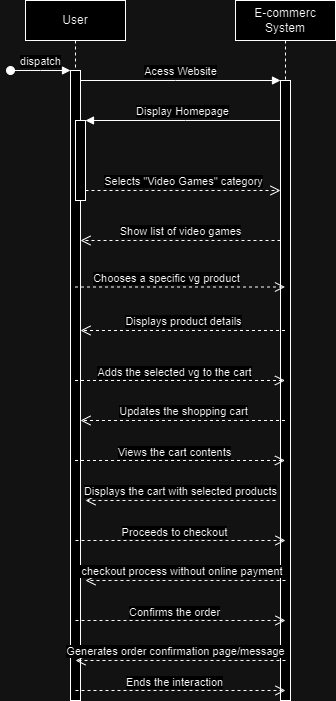

The diagram above was exported from draw.io. Its source (the exported page's mxGraphModel, read from the mxfile embedded in the PNG):
<mxGraphModel dx="1434" dy="800" grid="1" gridSize="10" guides="1" tooltips="1" connect="1" arrows="1" fold="1" page="1" pageScale="1" pageWidth="850" pageHeight="1100" math="0" shadow="0">
  <root>
    <mxCell id="0" />
    <mxCell id="1" parent="0" />
    <mxCell id="aM9ryv3xv72pqoxQDRHE-1" value="User" style="shape=umlLifeline;perimeter=lifelinePerimeter;whiteSpace=wrap;html=1;container=0;dropTarget=0;collapsible=0;recursiveResize=0;outlineConnect=0;portConstraint=eastwest;newEdgeStyle={&quot;edgeStyle&quot;:&quot;elbowEdgeStyle&quot;,&quot;elbow&quot;:&quot;vertical&quot;,&quot;curved&quot;:0,&quot;rounded&quot;:0};" parent="1" vertex="1">
      <mxGeometry x="220" y="130" width="100" height="700" as="geometry" />
    </mxCell>
    <mxCell id="aM9ryv3xv72pqoxQDRHE-2" value="" style="html=1;points=[];perimeter=orthogonalPerimeter;outlineConnect=0;targetShapes=umlLifeline;portConstraint=eastwest;newEdgeStyle={&quot;edgeStyle&quot;:&quot;elbowEdgeStyle&quot;,&quot;elbow&quot;:&quot;vertical&quot;,&quot;curved&quot;:0,&quot;rounded&quot;:0};" parent="aM9ryv3xv72pqoxQDRHE-1" vertex="1">
      <mxGeometry x="45" y="70" width="10" height="630" as="geometry" />
    </mxCell>
    <mxCell id="aM9ryv3xv72pqoxQDRHE-3" value="dispatch" style="html=1;verticalAlign=bottom;startArrow=oval;endArrow=block;startSize=8;edgeStyle=elbowEdgeStyle;elbow=vertical;curved=0;rounded=0;" parent="aM9ryv3xv72pqoxQDRHE-1" target="aM9ryv3xv72pqoxQDRHE-2" edge="1">
      <mxGeometry relative="1" as="geometry">
        <mxPoint x="-15" y="70" as="sourcePoint" />
      </mxGeometry>
    </mxCell>
    <mxCell id="aM9ryv3xv72pqoxQDRHE-4" value="" style="html=1;points=[];perimeter=orthogonalPerimeter;outlineConnect=0;targetShapes=umlLifeline;portConstraint=eastwest;newEdgeStyle={&quot;edgeStyle&quot;:&quot;elbowEdgeStyle&quot;,&quot;elbow&quot;:&quot;vertical&quot;,&quot;curved&quot;:0,&quot;rounded&quot;:0};" parent="aM9ryv3xv72pqoxQDRHE-1" vertex="1">
      <mxGeometry x="50" y="120" width="10" height="80" as="geometry" />
    </mxCell>
    <mxCell id="aM9ryv3xv72pqoxQDRHE-5" value="E-commerc System" style="shape=umlLifeline;perimeter=lifelinePerimeter;whiteSpace=wrap;html=1;container=0;dropTarget=0;collapsible=0;recursiveResize=0;outlineConnect=0;portConstraint=eastwest;newEdgeStyle={&quot;edgeStyle&quot;:&quot;elbowEdgeStyle&quot;,&quot;elbow&quot;:&quot;vertical&quot;,&quot;curved&quot;:0,&quot;rounded&quot;:0};" parent="1" vertex="1">
      <mxGeometry x="430" y="130" width="100" height="700" as="geometry" />
    </mxCell>
    <mxCell id="k_dPVIXfu7UjCfgrYOPW-8" style="edgeStyle=elbowEdgeStyle;rounded=0;orthogonalLoop=1;jettySize=auto;html=1;elbow=vertical;curved=0;" edge="1" parent="aM9ryv3xv72pqoxQDRHE-5" source="aM9ryv3xv72pqoxQDRHE-6" target="aM9ryv3xv72pqoxQDRHE-5">
      <mxGeometry relative="1" as="geometry" />
    </mxCell>
    <mxCell id="aM9ryv3xv72pqoxQDRHE-6" value="" style="html=1;points=[];perimeter=orthogonalPerimeter;outlineConnect=0;targetShapes=umlLifeline;portConstraint=eastwest;newEdgeStyle={&quot;edgeStyle&quot;:&quot;elbowEdgeStyle&quot;,&quot;elbow&quot;:&quot;vertical&quot;,&quot;curved&quot;:0,&quot;rounded&quot;:0};" parent="aM9ryv3xv72pqoxQDRHE-5" vertex="1">
      <mxGeometry x="45" y="80" width="10" height="620" as="geometry" />
    </mxCell>
    <mxCell id="aM9ryv3xv72pqoxQDRHE-7" value="Acess Website" style="html=1;verticalAlign=bottom;endArrow=block;edgeStyle=elbowEdgeStyle;elbow=vertical;curved=0;rounded=0;" parent="1" source="aM9ryv3xv72pqoxQDRHE-2" target="aM9ryv3xv72pqoxQDRHE-6" edge="1">
      <mxGeometry relative="1" as="geometry">
        <mxPoint x="385" y="220" as="sourcePoint" />
        <Array as="points">
          <mxPoint x="370" y="210" />
        </Array>
      </mxGeometry>
    </mxCell>
    <mxCell id="aM9ryv3xv72pqoxQDRHE-8" value="Show list of video games" style="html=1;verticalAlign=bottom;endArrow=open;dashed=1;endSize=8;edgeStyle=elbowEdgeStyle;elbow=horizontal;curved=0;rounded=0;" parent="1" source="aM9ryv3xv72pqoxQDRHE-6" target="aM9ryv3xv72pqoxQDRHE-2" edge="1">
      <mxGeometry relative="1" as="geometry">
        <mxPoint x="385" y="295" as="targetPoint" />
        <Array as="points">
          <mxPoint x="380" y="370" />
        </Array>
      </mxGeometry>
    </mxCell>
    <mxCell id="aM9ryv3xv72pqoxQDRHE-9" value="Display Homepage" style="html=1;verticalAlign=bottom;endArrow=block;edgeStyle=elbowEdgeStyle;elbow=vertical;curved=0;rounded=0;" parent="1" source="aM9ryv3xv72pqoxQDRHE-6" target="aM9ryv3xv72pqoxQDRHE-4" edge="1">
      <mxGeometry relative="1" as="geometry">
        <mxPoint x="365" y="250" as="sourcePoint" />
        <Array as="points">
          <mxPoint x="380" y="250" />
        </Array>
      </mxGeometry>
    </mxCell>
    <mxCell id="aM9ryv3xv72pqoxQDRHE-10" value="Selects &quot;Video Games&quot; category" style="html=1;verticalAlign=bottom;endArrow=open;dashed=1;endSize=8;edgeStyle=elbowEdgeStyle;elbow=vertical;curved=0;rounded=0;" parent="1" source="aM9ryv3xv72pqoxQDRHE-4" target="aM9ryv3xv72pqoxQDRHE-6" edge="1">
      <mxGeometry relative="1" as="geometry">
        <mxPoint x="365" y="325" as="targetPoint" />
        <Array as="points">
          <mxPoint x="370" y="320" />
        </Array>
      </mxGeometry>
    </mxCell>
    <mxCell id="k_dPVIXfu7UjCfgrYOPW-5" value="Chooses a specific vg product" style="html=1;verticalAlign=bottom;endArrow=open;dashed=1;endSize=8;edgeStyle=elbowEdgeStyle;elbow=vertical;curved=0;rounded=0;" edge="1" parent="1" source="aM9ryv3xv72pqoxQDRHE-1" target="aM9ryv3xv72pqoxQDRHE-5">
      <mxGeometry x="-0.1351" relative="1" as="geometry">
        <mxPoint x="459" y="417" as="targetPoint" />
        <Array as="points">
          <mxPoint x="369" y="416.5" />
        </Array>
        <mxPoint x="289" y="416.5" as="sourcePoint" />
        <mxPoint as="offset" />
      </mxGeometry>
    </mxCell>
    <mxCell id="k_dPVIXfu7UjCfgrYOPW-6" value="Displays product details" style="html=1;verticalAlign=bottom;endArrow=open;dashed=1;endSize=8;edgeStyle=elbowEdgeStyle;elbow=horizontal;curved=0;rounded=0;" edge="1" parent="1" source="aM9ryv3xv72pqoxQDRHE-5" target="aM9ryv3xv72pqoxQDRHE-2">
      <mxGeometry relative="1" as="geometry">
        <mxPoint x="287" y="460" as="targetPoint" />
        <Array as="points">
          <mxPoint x="382" y="460" />
        </Array>
        <mxPoint x="457" y="460" as="sourcePoint" />
      </mxGeometry>
    </mxCell>
    <mxCell id="k_dPVIXfu7UjCfgrYOPW-7" value="Adds the selected vg to the cart" style="html=1;verticalAlign=bottom;endArrow=open;dashed=1;endSize=8;edgeStyle=elbowEdgeStyle;elbow=vertical;curved=0;rounded=0;" edge="1" parent="1" source="aM9ryv3xv72pqoxQDRHE-1" target="aM9ryv3xv72pqoxQDRHE-5">
      <mxGeometry x="-0.0616" relative="1" as="geometry">
        <mxPoint x="459" y="510.5" as="targetPoint" />
        <Array as="points">
          <mxPoint x="369" y="510" />
        </Array>
        <mxPoint x="289" y="510" as="sourcePoint" />
        <mxPoint y="1" as="offset" />
      </mxGeometry>
    </mxCell>
    <mxCell id="k_dPVIXfu7UjCfgrYOPW-11" value="Updates the shopping cart" style="html=1;verticalAlign=bottom;endArrow=open;dashed=1;endSize=8;edgeStyle=elbowEdgeStyle;elbow=horizontal;curved=0;rounded=0;" edge="1" parent="1" source="aM9ryv3xv72pqoxQDRHE-5" target="aM9ryv3xv72pqoxQDRHE-2">
      <mxGeometry relative="1" as="geometry">
        <mxPoint x="286" y="550" as="targetPoint" />
        <Array as="points">
          <mxPoint x="381" y="550" />
        </Array>
        <mxPoint x="456" y="550" as="sourcePoint" />
      </mxGeometry>
    </mxCell>
    <mxCell id="k_dPVIXfu7UjCfgrYOPW-13" value=" Views the cart contents" style="html=1;verticalAlign=bottom;endArrow=open;dashed=1;endSize=8;edgeStyle=elbowEdgeStyle;elbow=vertical;curved=0;rounded=0;" edge="1" parent="1" source="aM9ryv3xv72pqoxQDRHE-1" target="aM9ryv3xv72pqoxQDRHE-5">
      <mxGeometry x="-0.0616" relative="1" as="geometry">
        <mxPoint x="460" y="590.5" as="targetPoint" />
        <Array as="points">
          <mxPoint x="370" y="590" />
        </Array>
        <mxPoint x="290" y="590" as="sourcePoint" />
        <mxPoint y="1" as="offset" />
      </mxGeometry>
    </mxCell>
    <mxCell id="k_dPVIXfu7UjCfgrYOPW-14" value="Displays the cart with selected products" style="html=1;verticalAlign=bottom;endArrow=open;dashed=1;endSize=8;edgeStyle=elbowEdgeStyle;elbow=horizontal;curved=0;rounded=0;" edge="1" parent="1">
      <mxGeometry relative="1" as="geometry">
        <mxPoint x="280" y="630" as="targetPoint" />
        <Array as="points">
          <mxPoint x="385" y="630" />
        </Array>
        <mxPoint x="470" y="630" as="sourcePoint" />
      </mxGeometry>
    </mxCell>
    <mxCell id="k_dPVIXfu7UjCfgrYOPW-15" value=" Proceeds to checkout" style="html=1;verticalAlign=bottom;endArrow=open;dashed=1;endSize=8;edgeStyle=elbowEdgeStyle;elbow=vertical;curved=0;rounded=0;" edge="1" parent="1">
      <mxGeometry x="-0.0616" relative="1" as="geometry">
        <mxPoint x="480" y="670" as="targetPoint" />
        <Array as="points">
          <mxPoint x="370" y="670" />
        </Array>
        <mxPoint x="270" y="670" as="sourcePoint" />
        <mxPoint y="1" as="offset" />
      </mxGeometry>
    </mxCell>
    <mxCell id="k_dPVIXfu7UjCfgrYOPW-16" value="&lt;div&gt;&amp;nbsp;checkout process without online payment&lt;/div&gt;" style="html=1;verticalAlign=bottom;endArrow=open;dashed=1;endSize=8;edgeStyle=elbowEdgeStyle;elbow=horizontal;curved=0;rounded=0;" edge="1" parent="1">
      <mxGeometry x="0.0476" relative="1" as="geometry">
        <mxPoint x="280" y="710" as="targetPoint" />
        <Array as="points">
          <mxPoint x="385" y="710" />
        </Array>
        <mxPoint x="480" y="710" as="sourcePoint" />
        <mxPoint as="offset" />
      </mxGeometry>
    </mxCell>
    <mxCell id="k_dPVIXfu7UjCfgrYOPW-17" value=" Confirms the order" style="html=1;verticalAlign=bottom;endArrow=open;dashed=1;endSize=8;edgeStyle=elbowEdgeStyle;elbow=vertical;curved=0;rounded=0;" edge="1" parent="1">
      <mxGeometry x="-0.0616" relative="1" as="geometry">
        <mxPoint x="480" y="750" as="targetPoint" />
        <Array as="points">
          <mxPoint x="370" y="750" />
        </Array>
        <mxPoint x="270" y="750" as="sourcePoint" />
        <mxPoint y="1" as="offset" />
      </mxGeometry>
    </mxCell>
    <mxCell id="k_dPVIXfu7UjCfgrYOPW-18" value="&lt;div&gt;Generates order confirmation page/message&lt;/div&gt;" style="html=1;verticalAlign=bottom;endArrow=open;dashed=1;endSize=8;edgeStyle=elbowEdgeStyle;elbow=horizontal;curved=0;rounded=0;" edge="1" parent="1">
      <mxGeometry x="0.0476" relative="1" as="geometry">
        <mxPoint x="270" y="790" as="targetPoint" />
        <Array as="points">
          <mxPoint x="385" y="790" />
        </Array>
        <mxPoint x="480" y="790" as="sourcePoint" />
        <mxPoint as="offset" />
      </mxGeometry>
    </mxCell>
    <mxCell id="k_dPVIXfu7UjCfgrYOPW-19" value=" Ends the interaction" style="html=1;verticalAlign=bottom;endArrow=open;dashed=1;endSize=8;edgeStyle=elbowEdgeStyle;elbow=vertical;curved=0;rounded=0;" edge="1" parent="1">
      <mxGeometry x="-0.0616" relative="1" as="geometry">
        <mxPoint x="480" y="820" as="targetPoint" />
        <Array as="points">
          <mxPoint x="370" y="820" />
        </Array>
        <mxPoint x="270" y="820" as="sourcePoint" />
        <mxPoint y="1" as="offset" />
      </mxGeometry>
    </mxCell>
  </root>
</mxGraphModel>